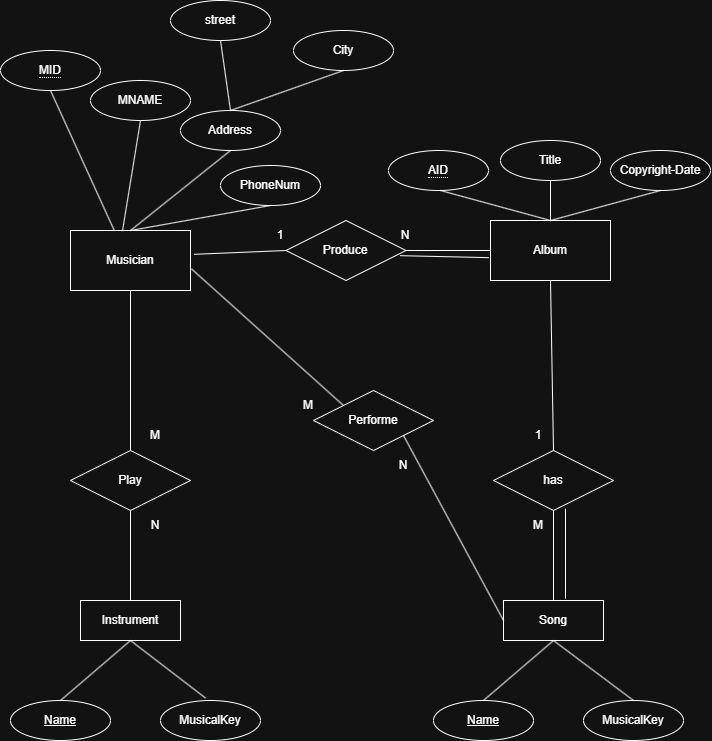

The diagram above was exported from draw.io. Its source (the exported page's mxGraphModel, read from the mxfile embedded in the PNG):
<mxGraphModel dx="1448" dy="905" grid="1" gridSize="10" guides="1" tooltips="1" connect="1" arrows="1" fold="1" page="1" pageScale="1" pageWidth="850" pageHeight="1100" math="0" shadow="0">
  <root>
    <mxCell id="0" />
    <mxCell id="1" parent="0" />
    <mxCell id="juy5AqY352KyGnDu6orK-1" parent="1" style="whiteSpace=wrap;html=1;" value="Musician" vertex="1">
      <mxGeometry height="60" width="120" x="130" y="270" as="geometry" />
    </mxCell>
    <mxCell id="juy5AqY352KyGnDu6orK-3" parent="1" style="ellipse;whiteSpace=wrap;html=1;align=center;" value="&lt;span style=&quot;border-bottom: 1px dotted&quot;&gt;MID&lt;/span&gt;" vertex="1">
      <mxGeometry height="40" width="100" x="60" y="90" as="geometry" />
    </mxCell>
    <mxCell id="juy5AqY352KyGnDu6orK-6" parent="1" style="ellipse;whiteSpace=wrap;html=1;align=center;" value="MNAME" vertex="1">
      <mxGeometry height="40" width="100" x="150" y="120" as="geometry" />
    </mxCell>
    <mxCell id="juy5AqY352KyGnDu6orK-11" parent="1" style="ellipse;whiteSpace=wrap;html=1;align=center;" value="Address" vertex="1">
      <mxGeometry height="40" width="100" x="240" y="150" as="geometry" />
    </mxCell>
    <mxCell id="juy5AqY352KyGnDu6orK-13" parent="1" style="ellipse;whiteSpace=wrap;html=1;align=center;" value="City" vertex="1">
      <mxGeometry height="40" width="100" x="353" y="70" as="geometry" />
    </mxCell>
    <mxCell id="juy5AqY352KyGnDu6orK-14" parent="1" style="ellipse;whiteSpace=wrap;html=1;align=center;" value="street" vertex="1">
      <mxGeometry height="40" width="100" x="230" y="40" as="geometry" />
    </mxCell>
    <mxCell id="juy5AqY352KyGnDu6orK-17" parent="1" style="ellipse;whiteSpace=wrap;html=1;align=center;" value="PhoneNum" vertex="1">
      <mxGeometry height="40" width="100" x="280" y="205" as="geometry" />
    </mxCell>
    <mxCell id="juy5AqY352KyGnDu6orK-46" parent="1" style="whiteSpace=wrap;html=1;align=center;" value="Instrument" vertex="1">
      <mxGeometry height="40" width="100" x="140" y="640" as="geometry" />
    </mxCell>
    <mxCell id="juy5AqY352KyGnDu6orK-47" parent="1" style="ellipse;whiteSpace=wrap;html=1;align=center;" value="MusicalKey" vertex="1">
      <mxGeometry height="40" width="100" x="220" y="740" as="geometry" />
    </mxCell>
    <mxCell id="juy5AqY352KyGnDu6orK-48" parent="1" style="ellipse;whiteSpace=wrap;html=1;align=center;fontStyle=4;" value="Name" vertex="1">
      <mxGeometry height="40" width="100" x="70" y="740" as="geometry" />
    </mxCell>
    <mxCell id="juy5AqY352KyGnDu6orK-52" parent="1" style="whiteSpace=wrap;html=1;align=center;" value="Song" vertex="1">
      <mxGeometry height="40" width="100" x="563" y="640" as="geometry" />
    </mxCell>
    <mxCell id="juy5AqY352KyGnDu6orK-53" parent="1" style="ellipse;whiteSpace=wrap;html=1;align=center;" value="MusicalKey" vertex="1">
      <mxGeometry height="40" width="100" x="643" y="740" as="geometry" />
    </mxCell>
    <mxCell id="juy5AqY352KyGnDu6orK-54" parent="1" style="ellipse;whiteSpace=wrap;html=1;align=center;fontStyle=4;" value="Name" vertex="1">
      <mxGeometry height="40" width="100" x="493" y="740" as="geometry" />
    </mxCell>
    <mxCell id="juy5AqY352KyGnDu6orK-57" parent="1" style="whiteSpace=wrap;html=1;" value="Album" vertex="1">
      <mxGeometry height="60" width="120" x="550" y="260" as="geometry" />
    </mxCell>
    <mxCell id="juy5AqY352KyGnDu6orK-58" parent="1" style="ellipse;whiteSpace=wrap;html=1;align=center;" value="&lt;span style=&quot;border-bottom: 1px dotted&quot;&gt;AID&lt;/span&gt;" vertex="1">
      <mxGeometry height="40" width="100" x="448" y="190" as="geometry" />
    </mxCell>
    <mxCell id="juy5AqY352KyGnDu6orK-61" parent="1" style="ellipse;whiteSpace=wrap;html=1;align=center;" value="Title" vertex="1">
      <mxGeometry height="40" width="100" x="560" y="180" as="geometry" />
    </mxCell>
    <mxCell id="juy5AqY352KyGnDu6orK-62" parent="1" style="ellipse;whiteSpace=wrap;html=1;align=center;" value="Copyright-Date" vertex="1">
      <mxGeometry height="40" width="100" x="670" y="190" as="geometry" />
    </mxCell>
    <mxCell id="juy5AqY352KyGnDu6orK-67" parent="1" style="shape=rhombus;perimeter=rhombusPerimeter;whiteSpace=wrap;html=1;align=center;" value="Play" vertex="1">
      <mxGeometry height="60" width="120" x="130" y="490" as="geometry" />
    </mxCell>
    <mxCell id="juy5AqY352KyGnDu6orK-68" edge="1" parent="1" source="juy5AqY352KyGnDu6orK-1" style="endArrow=none;html=1;rounded=0;exitX=0.5;exitY=1;exitDx=0;exitDy=0;entryX=0.5;entryY=0;entryDx=0;entryDy=0;" target="juy5AqY352KyGnDu6orK-67" value="">
      <mxGeometry height="50" relative="1" width="50" as="geometry">
        <mxPoint x="1020" y="540" as="sourcePoint" />
        <mxPoint x="1070" y="490" as="targetPoint" />
      </mxGeometry>
    </mxCell>
    <mxCell id="juy5AqY352KyGnDu6orK-69" edge="1" parent="1" source="juy5AqY352KyGnDu6orK-46" style="endArrow=none;html=1;rounded=0;exitX=0.5;exitY=0;exitDx=0;exitDy=0;entryX=0.5;entryY=1;entryDx=0;entryDy=0;" target="juy5AqY352KyGnDu6orK-67" value="">
      <mxGeometry height="50" relative="1" width="50" as="geometry">
        <mxPoint x="590" y="640" as="sourcePoint" />
        <mxPoint x="640" y="590" as="targetPoint" />
      </mxGeometry>
    </mxCell>
    <mxCell id="juy5AqY352KyGnDu6orK-71" parent="1" style="text;html=1;whiteSpace=wrap;strokeColor=none;fillColor=none;align=center;verticalAlign=middle;rounded=0;autosize=1;resizable=0;" value="N" vertex="1">
      <mxGeometry height="30" width="30" x="200" y="550" as="geometry" />
    </mxCell>
    <mxCell id="juy5AqY352KyGnDu6orK-73" parent="1" style="text;html=1;whiteSpace=wrap;strokeColor=none;fillColor=none;align=center;verticalAlign=middle;rounded=0;autosize=1;resizable=0;" value="M" vertex="1">
      <mxGeometry height="30" width="30" x="200" y="460" as="geometry" />
    </mxCell>
    <mxCell id="juy5AqY352KyGnDu6orK-74" parent="1" style="shape=rhombus;perimeter=rhombusPerimeter;whiteSpace=wrap;html=1;align=center;" value="has" vertex="1">
      <mxGeometry height="60" width="120" x="553" y="490" as="geometry" />
    </mxCell>
    <mxCell id="juy5AqY352KyGnDu6orK-75" edge="1" parent="1" source="juy5AqY352KyGnDu6orK-57" style="endArrow=none;html=1;rounded=0;exitX=0.5;exitY=1;exitDx=0;exitDy=0;entryX=0.5;entryY=0;entryDx=0;entryDy=0;" target="juy5AqY352KyGnDu6orK-74" value="">
      <mxGeometry height="50" relative="1" width="50" as="geometry">
        <mxPoint x="1110" y="300" as="sourcePoint" />
        <mxPoint x="1110" y="370" as="targetPoint" />
      </mxGeometry>
    </mxCell>
    <mxCell id="juy5AqY352KyGnDu6orK-76" edge="1" parent="1" source="juy5AqY352KyGnDu6orK-74" style="endArrow=none;html=1;rounded=0;exitX=0.5;exitY=1;exitDx=0;exitDy=0;entryX=0.5;entryY=0;entryDx=0;entryDy=0;" target="juy5AqY352KyGnDu6orK-52" value="">
      <mxGeometry height="50" relative="1" width="50" as="geometry">
        <mxPoint x="513" y="620" as="sourcePoint" />
        <mxPoint x="603" y="660" as="targetPoint" />
      </mxGeometry>
    </mxCell>
    <mxCell id="juy5AqY352KyGnDu6orK-77" parent="1" style="text;html=1;whiteSpace=wrap;strokeColor=none;fillColor=none;align=center;verticalAlign=middle;rounded=0;autosize=1;resizable=0;" value="1" vertex="1">
      <mxGeometry height="30" width="30" x="583" y="460" as="geometry" />
    </mxCell>
    <mxCell id="juy5AqY352KyGnDu6orK-78" parent="1" style="text;html=1;whiteSpace=wrap;strokeColor=none;fillColor=none;align=center;verticalAlign=middle;rounded=0;autosize=1;resizable=0;" value="M" vertex="1">
      <mxGeometry height="30" width="30" x="583" y="550" as="geometry" />
    </mxCell>
    <mxCell id="juy5AqY352KyGnDu6orK-82" edge="1" parent="1" style="endArrow=none;html=1;rounded=0;exitX=0.5;exitY=1;exitDx=0;exitDy=0;entryX=0.5;entryY=0;entryDx=0;entryDy=0;" target="juy5AqY352KyGnDu6orK-57" value="">
      <mxGeometry height="50" relative="1" width="50" as="geometry">
        <mxPoint x="499.9999999999998" y="230" as="sourcePoint" />
        <mxPoint x="440" y="350" as="targetPoint" />
      </mxGeometry>
    </mxCell>
    <mxCell id="juy5AqY352KyGnDu6orK-83" edge="1" parent="1" source="juy5AqY352KyGnDu6orK-61" style="endArrow=none;html=1;rounded=0;exitX=0.5;exitY=1;exitDx=0;exitDy=0;entryX=0.5;entryY=0;entryDx=0;entryDy=0;" target="juy5AqY352KyGnDu6orK-57" value="">
      <mxGeometry height="50" relative="1" width="50" as="geometry">
        <mxPoint x="470" y="270" as="sourcePoint" />
        <mxPoint x="470" y="340" as="targetPoint" />
      </mxGeometry>
    </mxCell>
    <mxCell id="juy5AqY352KyGnDu6orK-84" edge="1" parent="1" source="juy5AqY352KyGnDu6orK-62" style="endArrow=none;html=1;rounded=0;exitX=0.5;exitY=1;exitDx=0;exitDy=0;entryX=0.5;entryY=0;entryDx=0;entryDy=0;" target="juy5AqY352KyGnDu6orK-57" value="">
      <mxGeometry height="50" relative="1" width="50" as="geometry">
        <mxPoint x="720" y="230" as="sourcePoint" />
        <mxPoint x="720" y="300" as="targetPoint" />
      </mxGeometry>
    </mxCell>
    <mxCell id="juy5AqY352KyGnDu6orK-85" edge="1" parent="1" source="juy5AqY352KyGnDu6orK-17" style="endArrow=none;html=1;rounded=0;exitX=0.5;exitY=1;exitDx=0;exitDy=0;entryX=0.5;entryY=0;entryDx=0;entryDy=0;" target="juy5AqY352KyGnDu6orK-1" value="">
      <mxGeometry height="50" relative="1" width="50" as="geometry">
        <mxPoint x="230" y="200" as="sourcePoint" />
        <mxPoint x="230" y="270" as="targetPoint" />
      </mxGeometry>
    </mxCell>
    <mxCell id="juy5AqY352KyGnDu6orK-86" edge="1" parent="1" source="juy5AqY352KyGnDu6orK-11" style="endArrow=none;html=1;rounded=0;exitX=0.5;exitY=1;exitDx=0;exitDy=0;entryX=0.5;entryY=0;entryDx=0;entryDy=0;" target="juy5AqY352KyGnDu6orK-1" value="">
      <mxGeometry height="50" relative="1" width="50" as="geometry">
        <mxPoint x="370" y="230" as="sourcePoint" />
        <mxPoint x="370" y="300" as="targetPoint" />
      </mxGeometry>
    </mxCell>
    <mxCell id="juy5AqY352KyGnDu6orK-87" edge="1" parent="1" source="juy5AqY352KyGnDu6orK-6" style="endArrow=none;html=1;rounded=0;exitX=0.5;exitY=1;exitDx=0;exitDy=0;entryX=0.433;entryY=0.011;entryDx=0;entryDy=0;entryPerimeter=0;" target="juy5AqY352KyGnDu6orK-1" value="">
      <mxGeometry height="50" relative="1" width="50" as="geometry">
        <mxPoint x="160" y="210" as="sourcePoint" />
        <mxPoint x="160" y="280" as="targetPoint" />
      </mxGeometry>
    </mxCell>
    <mxCell id="juy5AqY352KyGnDu6orK-88" edge="1" parent="1" source="juy5AqY352KyGnDu6orK-3" style="endArrow=none;html=1;rounded=0;exitX=0.5;exitY=1;exitDx=0;exitDy=0;entryX=0.364;entryY=-0.003;entryDx=0;entryDy=0;entryPerimeter=0;" target="juy5AqY352KyGnDu6orK-1" value="">
      <mxGeometry height="50" relative="1" width="50" as="geometry">
        <mxPoint x="70" y="210" as="sourcePoint" />
        <mxPoint x="70" y="280" as="targetPoint" />
      </mxGeometry>
    </mxCell>
    <mxCell id="juy5AqY352KyGnDu6orK-89" edge="1" parent="1" source="juy5AqY352KyGnDu6orK-13" style="endArrow=none;html=1;rounded=0;exitX=0.5;exitY=1;exitDx=0;exitDy=0;entryX=0.5;entryY=0;entryDx=0;entryDy=0;" target="juy5AqY352KyGnDu6orK-11" value="">
      <mxGeometry height="50" relative="1" width="50" as="geometry">
        <mxPoint x="390" y="50" as="sourcePoint" />
        <mxPoint x="390" y="120" as="targetPoint" />
      </mxGeometry>
    </mxCell>
    <mxCell id="juy5AqY352KyGnDu6orK-90" edge="1" parent="1" source="juy5AqY352KyGnDu6orK-14" style="endArrow=none;html=1;rounded=0;exitX=0.5;exitY=1;exitDx=0;exitDy=0;entryX=0.5;entryY=0;entryDx=0;entryDy=0;" target="juy5AqY352KyGnDu6orK-11" value="">
      <mxGeometry height="50" relative="1" width="50" as="geometry">
        <mxPoint x="280" y="50" as="sourcePoint" />
        <mxPoint x="280" y="120" as="targetPoint" />
      </mxGeometry>
    </mxCell>
    <mxCell id="juy5AqY352KyGnDu6orK-91" edge="1" parent="1" source="juy5AqY352KyGnDu6orK-74" style="endArrow=none;html=1;rounded=0;exitX=0.6;exitY=0.969;exitDx=0;exitDy=0;entryX=0.62;entryY=-0.046;entryDx=0;entryDy=0;exitPerimeter=0;entryPerimeter=0;" target="juy5AqY352KyGnDu6orK-52" value="">
      <mxGeometry height="50" relative="1" width="50" as="geometry">
        <mxPoint x="313" y="590" as="sourcePoint" />
        <mxPoint x="313" y="660" as="targetPoint" />
      </mxGeometry>
    </mxCell>
    <mxCell id="juy5AqY352KyGnDu6orK-92" parent="1" style="shape=rhombus;perimeter=rhombusPerimeter;whiteSpace=wrap;html=1;align=center;" value="Performe" vertex="1">
      <mxGeometry height="60" width="120" x="373" y="430" as="geometry" />
    </mxCell>
    <mxCell id="juy5AqY352KyGnDu6orK-94" edge="1" parent="1" source="juy5AqY352KyGnDu6orK-1" style="endArrow=none;html=1;rounded=0;exitX=1.008;exitY=0.639;exitDx=0;exitDy=0;entryX=0;entryY=0;entryDx=0;entryDy=0;exitPerimeter=0;" target="juy5AqY352KyGnDu6orK-92" value="">
      <mxGeometry height="50" relative="1" width="50" as="geometry">
        <mxPoint x="930" y="290" as="sourcePoint" />
        <mxPoint x="1060" y="370" as="targetPoint" />
      </mxGeometry>
    </mxCell>
    <mxCell id="juy5AqY352KyGnDu6orK-95" edge="1" parent="1" source="juy5AqY352KyGnDu6orK-92" style="endArrow=none;html=1;rounded=0;exitX=1;exitY=1;exitDx=0;exitDy=0;entryX=0;entryY=0.5;entryDx=0;entryDy=0;" target="juy5AqY352KyGnDu6orK-52" value="">
      <mxGeometry height="50" relative="1" width="50" as="geometry">
        <mxPoint x="1040" y="440" as="sourcePoint" />
        <mxPoint x="1170" y="520" as="targetPoint" />
      </mxGeometry>
    </mxCell>
    <mxCell id="juy5AqY352KyGnDu6orK-96" parent="1" style="text;html=1;whiteSpace=wrap;strokeColor=none;fillColor=none;align=center;verticalAlign=middle;rounded=0;autosize=1;resizable=0;" value="M" vertex="1">
      <mxGeometry height="30" width="30" x="353" y="430" as="geometry" />
    </mxCell>
    <mxCell id="juy5AqY352KyGnDu6orK-97" parent="1" style="text;html=1;whiteSpace=wrap;strokeColor=none;fillColor=none;align=center;verticalAlign=middle;rounded=0;autosize=1;resizable=0;" value="N" vertex="1">
      <mxGeometry height="30" width="30" x="448" y="490" as="geometry" />
    </mxCell>
    <mxCell id="juy5AqY352KyGnDu6orK-101" parent="1" style="shape=rhombus;perimeter=rhombusPerimeter;whiteSpace=wrap;html=1;align=center;" value="Produce" vertex="1">
      <mxGeometry height="60" width="120" x="345.5" y="260" as="geometry" />
    </mxCell>
    <mxCell id="juy5AqY352KyGnDu6orK-103" edge="1" parent="1" source="juy5AqY352KyGnDu6orK-101" style="endArrow=none;html=1;rounded=0;exitX=1;exitY=0.5;exitDx=0;exitDy=0;entryX=0;entryY=0.5;entryDx=0;entryDy=0;" target="juy5AqY352KyGnDu6orK-57" value="">
      <mxGeometry height="50" relative="1" width="50" as="geometry">
        <mxPoint x="1100" y="300" as="sourcePoint" />
        <mxPoint x="1340" y="395" as="targetPoint" />
      </mxGeometry>
    </mxCell>
    <mxCell id="juy5AqY352KyGnDu6orK-104" edge="1" parent="1" source="juy5AqY352KyGnDu6orK-1" style="endArrow=none;html=1;rounded=0;exitX=1.031;exitY=0.397;exitDx=0;exitDy=0;entryX=0;entryY=0.5;entryDx=0;entryDy=0;exitPerimeter=0;" target="juy5AqY352KyGnDu6orK-101" value="">
      <mxGeometry height="50" relative="1" width="50" as="geometry">
        <mxPoint x="840" y="260" as="sourcePoint" />
        <mxPoint x="1080" y="355" as="targetPoint" />
      </mxGeometry>
    </mxCell>
    <mxCell id="juy5AqY352KyGnDu6orK-106" parent="1" style="text;html=1;whiteSpace=wrap;strokeColor=none;fillColor=none;align=center;verticalAlign=middle;rounded=0;autosize=1;resizable=0;" value="1" vertex="1">
      <mxGeometry height="30" width="30" x="325.5" y="260" as="geometry" />
    </mxCell>
    <mxCell id="juy5AqY352KyGnDu6orK-107" parent="1" style="text;html=1;whiteSpace=wrap;strokeColor=none;fillColor=none;align=center;verticalAlign=middle;rounded=0;autosize=1;resizable=0;" value="N" vertex="1">
      <mxGeometry height="30" width="30" x="450.5" y="260" as="geometry" />
    </mxCell>
    <mxCell id="juy5AqY352KyGnDu6orK-110" edge="1" parent="1" source="juy5AqY352KyGnDu6orK-101" style="endArrow=none;html=1;rounded=0;exitX=0.951;exitY=0.586;exitDx=0;exitDy=0;entryX=-0.015;entryY=0.619;entryDx=0;entryDy=0;exitPerimeter=0;entryPerimeter=0;" target="juy5AqY352KyGnDu6orK-57" value="">
      <mxGeometry height="50" relative="1" width="50" as="geometry">
        <mxPoint x="1090" y="270" as="sourcePoint" />
        <mxPoint x="1330" y="365" as="targetPoint" />
      </mxGeometry>
    </mxCell>
    <mxCell id="juy5AqY352KyGnDu6orK-111" edge="1" parent="1" source="juy5AqY352KyGnDu6orK-46" style="endArrow=none;html=1;rounded=0;exitX=0.5;exitY=1;exitDx=0;exitDy=0;entryX=0.45;entryY=-0.062;entryDx=0;entryDy=0;entryPerimeter=0;" target="juy5AqY352KyGnDu6orK-47" value="">
      <mxGeometry height="50" relative="1" width="50" as="geometry">
        <mxPoint x="750" y="550" as="sourcePoint" />
        <mxPoint x="990" y="645" as="targetPoint" />
      </mxGeometry>
    </mxCell>
    <mxCell id="juy5AqY352KyGnDu6orK-112" edge="1" parent="1" source="juy5AqY352KyGnDu6orK-46" style="endArrow=none;html=1;rounded=0;exitX=0.5;exitY=1;exitDx=0;exitDy=0;entryX=0.5;entryY=0;entryDx=0;entryDy=0;" target="juy5AqY352KyGnDu6orK-48" value="">
      <mxGeometry height="50" relative="1" width="50" as="geometry">
        <mxPoint x="130" y="720" as="sourcePoint" />
        <mxPoint x="370" y="815" as="targetPoint" />
      </mxGeometry>
    </mxCell>
    <mxCell id="juy5AqY352KyGnDu6orK-113" edge="1" parent="1" source="juy5AqY352KyGnDu6orK-52" style="endArrow=none;html=1;rounded=0;exitX=0.5;exitY=1;exitDx=0;exitDy=0;entryX=0.5;entryY=0;entryDx=0;entryDy=0;" target="juy5AqY352KyGnDu6orK-53" value="">
      <mxGeometry height="50" relative="1" width="50" as="geometry">
        <mxPoint x="643" y="700" as="sourcePoint" />
        <mxPoint x="883" y="795" as="targetPoint" />
      </mxGeometry>
    </mxCell>
    <mxCell id="juy5AqY352KyGnDu6orK-114" edge="1" parent="1" source="juy5AqY352KyGnDu6orK-52" style="endArrow=none;html=1;rounded=0;exitX=0.5;exitY=1;exitDx=0;exitDy=0;entryX=0.5;entryY=0;entryDx=0;entryDy=0;" target="juy5AqY352KyGnDu6orK-54" value="">
      <mxGeometry height="50" relative="1" width="50" as="geometry">
        <mxPoint x="593" y="740" as="sourcePoint" />
        <mxPoint x="833" y="835" as="targetPoint" />
      </mxGeometry>
    </mxCell>
  </root>
</mxGraphModel>